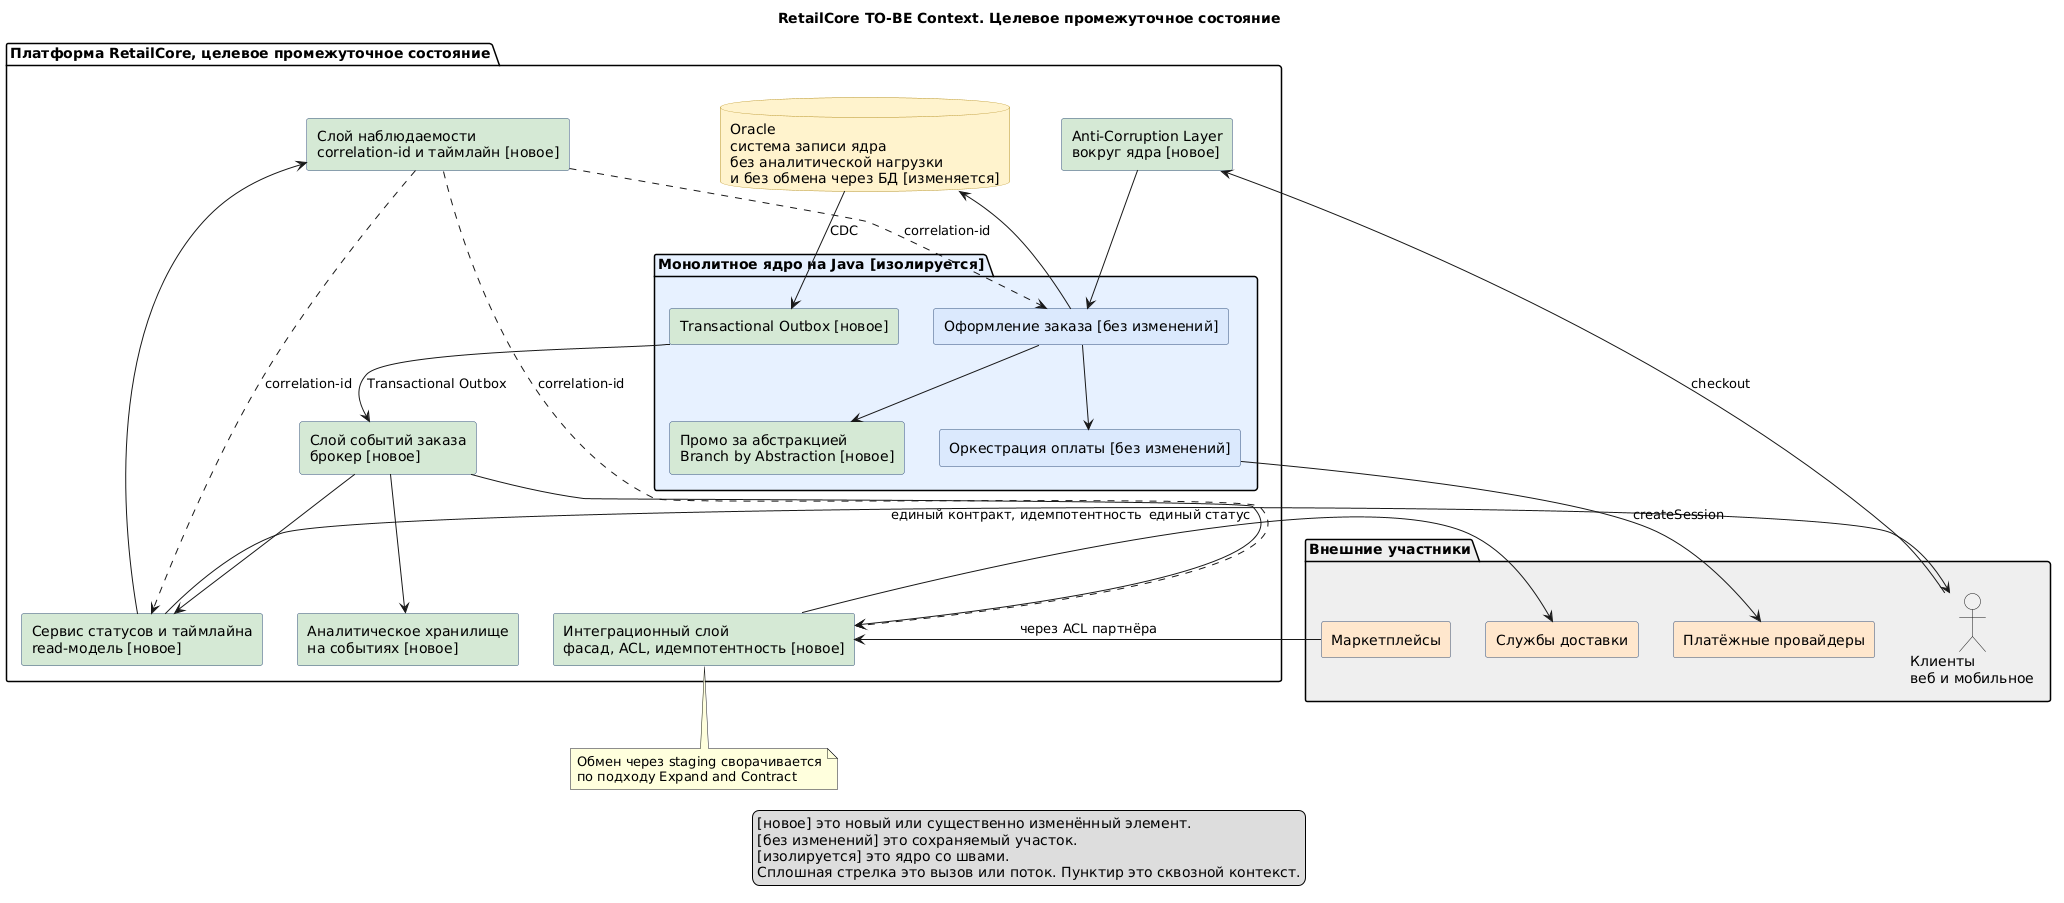

The diagram above was rendered by PlantUML. Its source (embedded in the PNG):
@startuml to-be-context
' Диаграмма контекста TO-BE для RetailCore, целевое промежуточное состояние.
' Быстрый вид этой же диаграммы в Mermaid лежит в ../transformation.md.
' Пометка [новое] обозначает новый или изменённый элемент.
' Пометка [без изменений] обозначает сохраняемый участок.
' Пометка [изолируется] обозначает ядро, вокруг которого ставятся швы.
title RetailCore TO-BE Context. Целевое промежуточное состояние

skinparam DefaultFontName Sans
skinparam rectangle {
  BackgroundColor #F7F9FC
  BorderColor #33507A
}
skinparam database {
  BackgroundColor #FFF2CC
  BorderColor #B7942A
}
legend bottom
  [новое] это новый или существенно изменённый элемент.
  [без изменений] это сохраняемый участок.
  [изолируется] это ядро со швами.
  Сплошная стрелка это вызов или поток. Пунктир это сквозной контекст.
endlegend

package "Внешние участники" #EEEEEE {
  actor "Клиенты\nвеб и мобильное" as CUST
  rectangle "Маркетплейсы" as MP #FFE6CC
  rectangle "Платёжные провайдеры" as PAY #FFE6CC
  rectangle "Службы доставки" as DLV #FFE6CC
}

package "Платформа RetailCore, целевое промежуточное состояние" {

  rectangle "Слой наблюдаемости\ncorrelation-id и таймлайн [новое]" as OBS #D5E8D4

  package "Монолитное ядро на Java [изолируется]" #E6F0FF {
    rectangle "Оформление заказа [без изменений]" as ORDER #DAE8FC
    rectangle "Оркестрация оплаты [без изменений]" as PAYORCH #DAE8FC
    rectangle "Промо за абстракцией\nBranch by Abstraction [новое]" as PROMO #D5E8D4
    rectangle "Transactional Outbox [новое]" as OUTBOX #D5E8D4
  }

  rectangle "Anti-Corruption Layer\nвокруг ядра [новое]" as ACL #D5E8D4
  rectangle "Слой событий заказа\nброкер [новое]" as EVENTS #D5E8D4
  rectangle "Сервис статусов и таймлайна\nread-модель [новое]" as STATUSSVC #D5E8D4
  rectangle "Интеграционный слой\nфасад, ACL, идемпотентность [новое]" as INTG #D5E8D4
  rectangle "Аналитическое хранилище\nна событиях [новое]" as ANALYT #D5E8D4

  database "Oracle\nсистема записи ядра\nбез аналитической нагрузки\nи без обмена через БД [изменяется]" as ORA
}

CUST --> ACL : checkout
ACL --> ORDER
ORDER --> PAYORCH
ORDER --> PROMO
ORDER --> ORA
ORA --> OUTBOX : CDC
OUTBOX --> EVENTS : Transactional Outbox

EVENTS --> STATUSSVC
EVENTS --> ANALYT
EVENTS --> INTG

STATUSSVC --> CUST : единый статус
STATUSSVC --> OBS

INTG --> DLV : единый контракт, идемпотентность
PAYORCH --> PAY : createSession
MP --> INTG : через ACL партнёра

OBS ..> ORDER : correlation-id
OBS ..> INTG : correlation-id
OBS ..> STATUSSVC : correlation-id

note bottom of INTG
  Обмен через staging сворачивается
  по подходу Expand and Contract
end note

@enduml